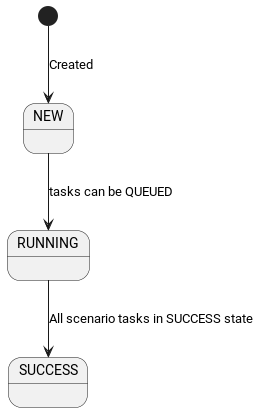

The diagram above was rendered by PlantUML. Its source (embedded in the PNG):
@startuml 
[*] --> NEW: Created
NEW --> RUNNING: tasks can be QUEUED
RUNNING --> SUCCESS: All scenario tasks in SUCCESS state
@enduml